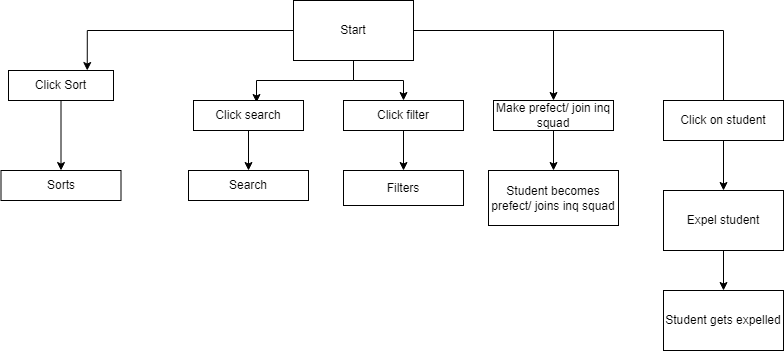

The diagram above was exported from draw.io. Its source (the exported page's mxGraphModel, read from the mxfile embedded in the PNG):
<mxGraphModel dx="1434" dy="796" grid="1" gridSize="10" guides="1" tooltips="1" connect="1" arrows="1" fold="1" page="1" pageScale="1" pageWidth="827" pageHeight="1169" math="0" shadow="0">
  <root>
    <mxCell id="0" />
    <mxCell id="1" parent="0" />
    <mxCell id="4AwgcZRW-g-IpwGfp-6B-23" style="edgeStyle=orthogonalEdgeStyle;rounded=0;orthogonalLoop=1;jettySize=auto;html=1;entryX=0.573;entryY=0.067;entryDx=0;entryDy=0;entryPerimeter=0;" edge="1" parent="1" source="4AwgcZRW-g-IpwGfp-6B-2" target="4AwgcZRW-g-IpwGfp-6B-17">
      <mxGeometry relative="1" as="geometry" />
    </mxCell>
    <mxCell id="4AwgcZRW-g-IpwGfp-6B-24" style="edgeStyle=orthogonalEdgeStyle;rounded=0;orthogonalLoop=1;jettySize=auto;html=1;entryX=0.75;entryY=0;entryDx=0;entryDy=0;" edge="1" parent="1" source="4AwgcZRW-g-IpwGfp-6B-2" target="4AwgcZRW-g-IpwGfp-6B-14">
      <mxGeometry relative="1" as="geometry" />
    </mxCell>
    <mxCell id="4AwgcZRW-g-IpwGfp-6B-26" style="edgeStyle=orthogonalEdgeStyle;rounded=0;orthogonalLoop=1;jettySize=auto;html=1;entryX=0.5;entryY=0;entryDx=0;entryDy=0;" edge="1" parent="1" source="4AwgcZRW-g-IpwGfp-6B-2" target="4AwgcZRW-g-IpwGfp-6B-25">
      <mxGeometry relative="1" as="geometry" />
    </mxCell>
    <mxCell id="4AwgcZRW-g-IpwGfp-6B-33" style="edgeStyle=orthogonalEdgeStyle;rounded=0;orthogonalLoop=1;jettySize=auto;html=1;" edge="1" parent="1" source="4AwgcZRW-g-IpwGfp-6B-2" target="4AwgcZRW-g-IpwGfp-6B-30">
      <mxGeometry relative="1" as="geometry" />
    </mxCell>
    <mxCell id="4AwgcZRW-g-IpwGfp-6B-34" style="edgeStyle=orthogonalEdgeStyle;rounded=0;orthogonalLoop=1;jettySize=auto;html=1;" edge="1" parent="1" source="4AwgcZRW-g-IpwGfp-6B-2">
      <mxGeometry relative="1" as="geometry">
        <mxPoint x="750" y="120" as="targetPoint" />
      </mxGeometry>
    </mxCell>
    <mxCell id="4AwgcZRW-g-IpwGfp-6B-2" value="Start" style="rounded=0;whiteSpace=wrap;html=1;" vertex="1" parent="1">
      <mxGeometry x="320" y="10" width="120" height="60" as="geometry" />
    </mxCell>
    <mxCell id="4AwgcZRW-g-IpwGfp-6B-16" value="" style="edgeStyle=orthogonalEdgeStyle;rounded=0;orthogonalLoop=1;jettySize=auto;html=1;" edge="1" parent="1" source="4AwgcZRW-g-IpwGfp-6B-14" target="4AwgcZRW-g-IpwGfp-6B-15">
      <mxGeometry relative="1" as="geometry" />
    </mxCell>
    <mxCell id="4AwgcZRW-g-IpwGfp-6B-14" value="Click Sort" style="rounded=0;whiteSpace=wrap;html=1;" vertex="1" parent="1">
      <mxGeometry x="35" y="80" width="105" height="30" as="geometry" />
    </mxCell>
    <mxCell id="4AwgcZRW-g-IpwGfp-6B-15" value="Sorts" style="whiteSpace=wrap;html=1;rounded=0;" vertex="1" parent="1">
      <mxGeometry x="27.5" y="180" width="120" height="30" as="geometry" />
    </mxCell>
    <mxCell id="4AwgcZRW-g-IpwGfp-6B-22" value="" style="edgeStyle=orthogonalEdgeStyle;rounded=0;orthogonalLoop=1;jettySize=auto;html=1;" edge="1" parent="1" source="4AwgcZRW-g-IpwGfp-6B-17" target="4AwgcZRW-g-IpwGfp-6B-20">
      <mxGeometry relative="1" as="geometry" />
    </mxCell>
    <mxCell id="4AwgcZRW-g-IpwGfp-6B-17" value="Click search" style="whiteSpace=wrap;html=1;" vertex="1" parent="1">
      <mxGeometry x="220" y="110" width="110" height="30" as="geometry" />
    </mxCell>
    <mxCell id="4AwgcZRW-g-IpwGfp-6B-20" value="Search" style="whiteSpace=wrap;html=1;" vertex="1" parent="1">
      <mxGeometry x="215" y="180" width="120" height="30" as="geometry" />
    </mxCell>
    <mxCell id="4AwgcZRW-g-IpwGfp-6B-28" value="" style="edgeStyle=orthogonalEdgeStyle;rounded=0;orthogonalLoop=1;jettySize=auto;html=1;" edge="1" parent="1" source="4AwgcZRW-g-IpwGfp-6B-25" target="4AwgcZRW-g-IpwGfp-6B-27">
      <mxGeometry relative="1" as="geometry" />
    </mxCell>
    <mxCell id="4AwgcZRW-g-IpwGfp-6B-25" value="Click filter" style="rounded=0;whiteSpace=wrap;html=1;" vertex="1" parent="1">
      <mxGeometry x="370" y="110" width="120" height="30" as="geometry" />
    </mxCell>
    <mxCell id="4AwgcZRW-g-IpwGfp-6B-27" value="Filters" style="whiteSpace=wrap;html=1;" vertex="1" parent="1">
      <mxGeometry x="370" y="180" width="120" height="35" as="geometry" />
    </mxCell>
    <mxCell id="4AwgcZRW-g-IpwGfp-6B-32" value="" style="edgeStyle=orthogonalEdgeStyle;rounded=0;orthogonalLoop=1;jettySize=auto;html=1;" edge="1" parent="1" source="4AwgcZRW-g-IpwGfp-6B-30" target="4AwgcZRW-g-IpwGfp-6B-31">
      <mxGeometry relative="1" as="geometry" />
    </mxCell>
    <mxCell id="4AwgcZRW-g-IpwGfp-6B-30" value="Make prefect/ join inq squad" style="whiteSpace=wrap;html=1;" vertex="1" parent="1">
      <mxGeometry x="520" y="110" width="120" height="30" as="geometry" />
    </mxCell>
    <mxCell id="4AwgcZRW-g-IpwGfp-6B-31" value="Student becomes prefect/ joins inq squad" style="whiteSpace=wrap;html=1;" vertex="1" parent="1">
      <mxGeometry x="515" y="180" width="130" height="55" as="geometry" />
    </mxCell>
    <mxCell id="4AwgcZRW-g-IpwGfp-6B-38" style="edgeStyle=orthogonalEdgeStyle;rounded=0;orthogonalLoop=1;jettySize=auto;html=1;" edge="1" parent="1" source="4AwgcZRW-g-IpwGfp-6B-35" target="4AwgcZRW-g-IpwGfp-6B-36">
      <mxGeometry relative="1" as="geometry" />
    </mxCell>
    <mxCell id="4AwgcZRW-g-IpwGfp-6B-35" value="Click on student" style="rounded=0;whiteSpace=wrap;html=1;" vertex="1" parent="1">
      <mxGeometry x="690" y="110" width="120" height="40" as="geometry" />
    </mxCell>
    <mxCell id="4AwgcZRW-g-IpwGfp-6B-39" style="edgeStyle=orthogonalEdgeStyle;rounded=0;orthogonalLoop=1;jettySize=auto;html=1;entryX=0.5;entryY=0;entryDx=0;entryDy=0;" edge="1" parent="1" source="4AwgcZRW-g-IpwGfp-6B-36" target="4AwgcZRW-g-IpwGfp-6B-37">
      <mxGeometry relative="1" as="geometry" />
    </mxCell>
    <mxCell id="4AwgcZRW-g-IpwGfp-6B-36" value="Expel student" style="whiteSpace=wrap;html=1;" vertex="1" parent="1">
      <mxGeometry x="690" y="200" width="120" height="60" as="geometry" />
    </mxCell>
    <mxCell id="4AwgcZRW-g-IpwGfp-6B-37" value="Student gets expelled" style="whiteSpace=wrap;html=1;" vertex="1" parent="1">
      <mxGeometry x="690" y="300" width="120" height="60" as="geometry" />
    </mxCell>
  </root>
</mxGraphModel>